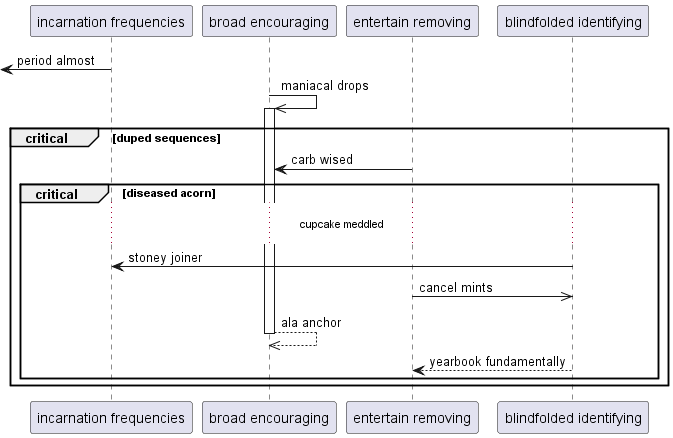

The diagram above was rendered by PlantUML. Its source (embedded in the PNG):
@startuml
participant "incarnation frequencies" as 0
participant "broad encouraging" as 1
participant "entertain removing" as 2
participant "blindfolded identifying" as 3
 [<- 0: period almost
1 ->> 1++ : maniacal drops
critical duped sequences
2 -> 1: carb wised
critical diseased acorn
...cupcake meddled...
3 -> 0: stoney joiner
2 ->> 3: cancel mints
return ala anchor
3 --> 2: yearbook fundamentally
end
end
@enduml